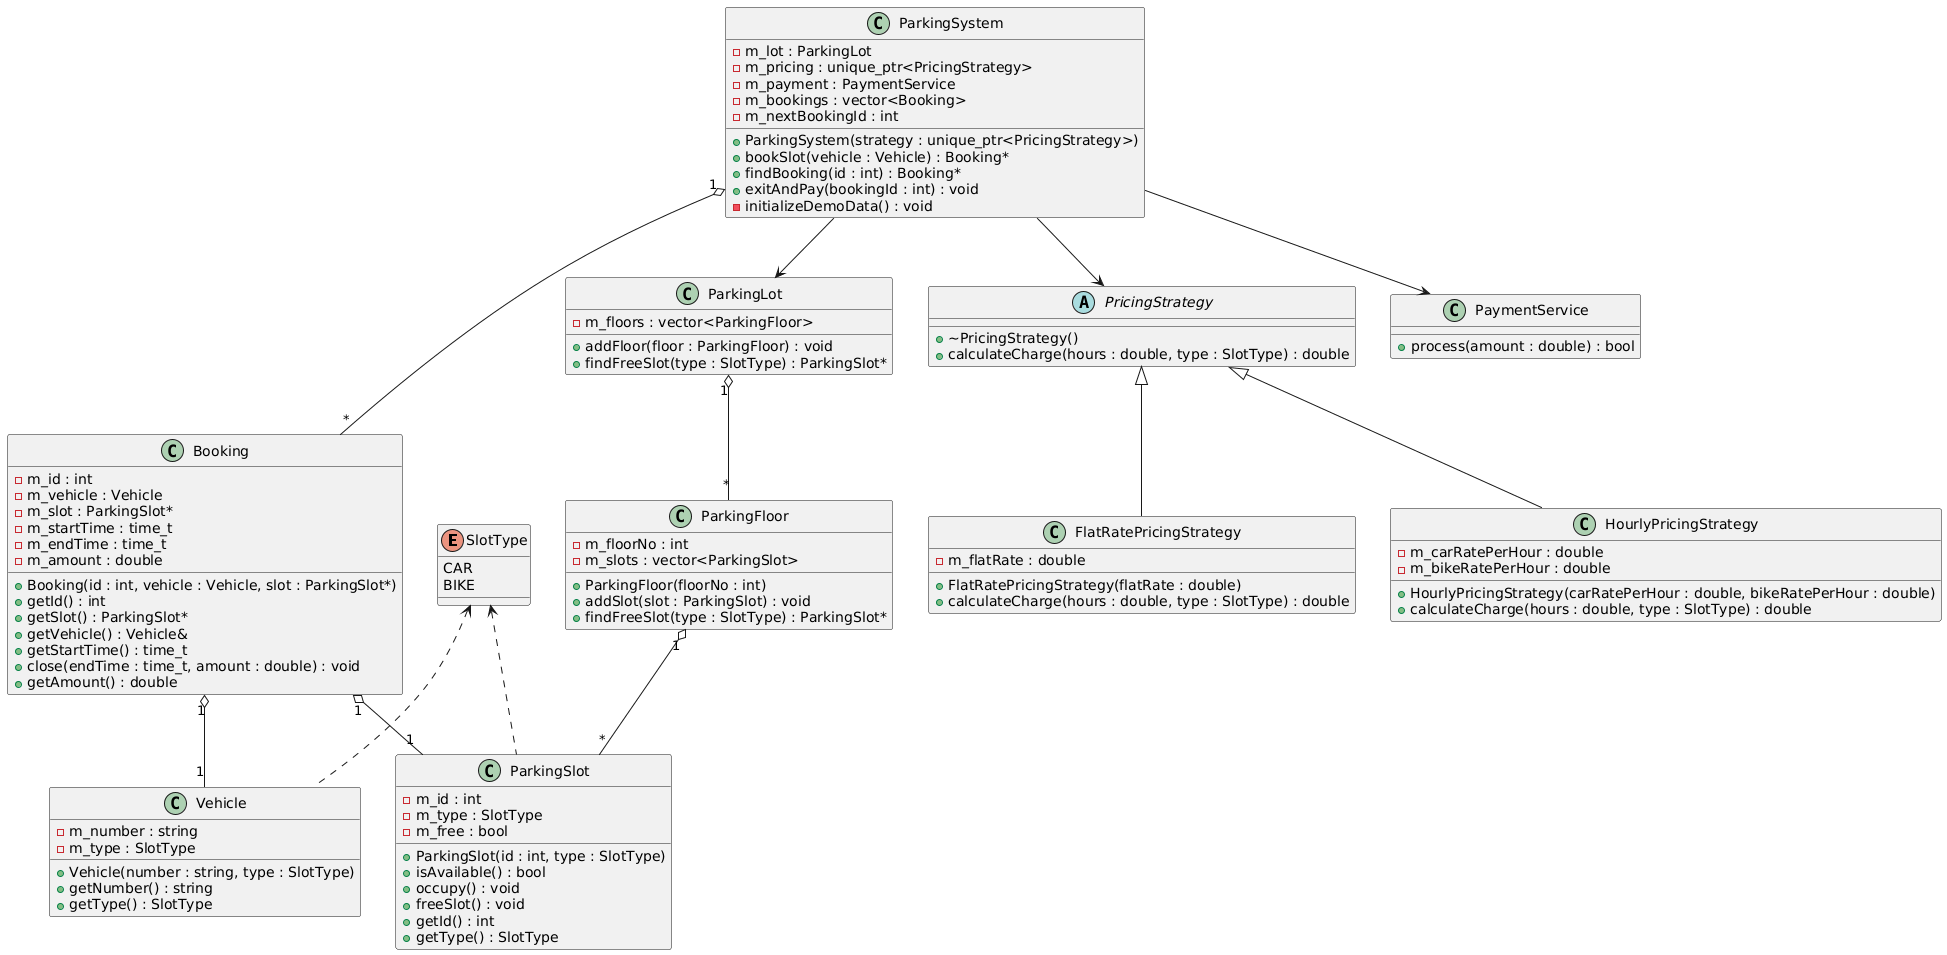

The diagram above was rendered by PlantUML. Its source (embedded in the PNG):
@startuml
enum SlotType {
  CAR
  BIKE
}

class Vehicle {
  - m_number : string
  - m_type : SlotType
  + Vehicle(number : string, type : SlotType)
  + getNumber() : string
  + getType() : SlotType
}

class ParkingSlot {
  - m_id : int
  - m_type : SlotType
  - m_free : bool
  + ParkingSlot(id : int, type : SlotType)
  + isAvailable() : bool
  + occupy() : void
  + freeSlot() : void
  + getId() : int
  + getType() : SlotType
}

class ParkingFloor {
  - m_floorNo : int
  - m_slots : vector<ParkingSlot>
  + ParkingFloor(floorNo : int)
  + addSlot(slot : ParkingSlot) : void
  + findFreeSlot(type : SlotType) : ParkingSlot*
}

class ParkingLot {
  - m_floors : vector<ParkingFloor>
  + addFloor(floor : ParkingFloor) : void
  + findFreeSlot(type : SlotType) : ParkingSlot*
}

abstract class PricingStrategy {
  + ~PricingStrategy()
  + calculateCharge(hours : double, type : SlotType) : double
}

class HourlyPricingStrategy {
  - m_carRatePerHour : double
  - m_bikeRatePerHour : double
  + HourlyPricingStrategy(carRatePerHour : double, bikeRatePerHour : double)
  + calculateCharge(hours : double, type : SlotType) : double
}

class FlatRatePricingStrategy {
  - m_flatRate : double
  + FlatRatePricingStrategy(flatRate : double)
  + calculateCharge(hours : double, type : SlotType) : double
}

class PaymentService {
  + process(amount : double) : bool
}

class Booking {
  - m_id : int
  - m_vehicle : Vehicle
  - m_slot : ParkingSlot*
  - m_startTime : time_t
  - m_endTime : time_t
  - m_amount : double
  + Booking(id : int, vehicle : Vehicle, slot : ParkingSlot*)
  + getId() : int
  + getSlot() : ParkingSlot*
  + getVehicle() : Vehicle&
  + getStartTime() : time_t
  + close(endTime : time_t, amount : double) : void
  + getAmount() : double
}

class ParkingSystem {
  - m_lot : ParkingLot
  - m_pricing : unique_ptr<PricingStrategy>
  - m_payment : PaymentService
  - m_bookings : vector<Booking>
  - m_nextBookingId : int
  + ParkingSystem(strategy : unique_ptr<PricingStrategy>)
  + bookSlot(vehicle : Vehicle) : Booking*
  + findBooking(id : int) : Booking*
  + exitAndPay(bookingId : int) : void
  - initializeDemoData() : void
}

SlotType <.. Vehicle
SlotType <.. ParkingSlot
ParkingFloor "1" o-- "*" ParkingSlot
ParkingLot "1" o-- "*" ParkingFloor
Booking "1" o-- "1" Vehicle
Booking "1" o-- "1" ParkingSlot
PricingStrategy <|-- HourlyPricingStrategy
PricingStrategy <|-- FlatRatePricingStrategy
ParkingSystem --> ParkingLot
ParkingSystem --> PricingStrategy
ParkingSystem --> PaymentService
ParkingSystem "1" o-- "*" Booking
@enduml